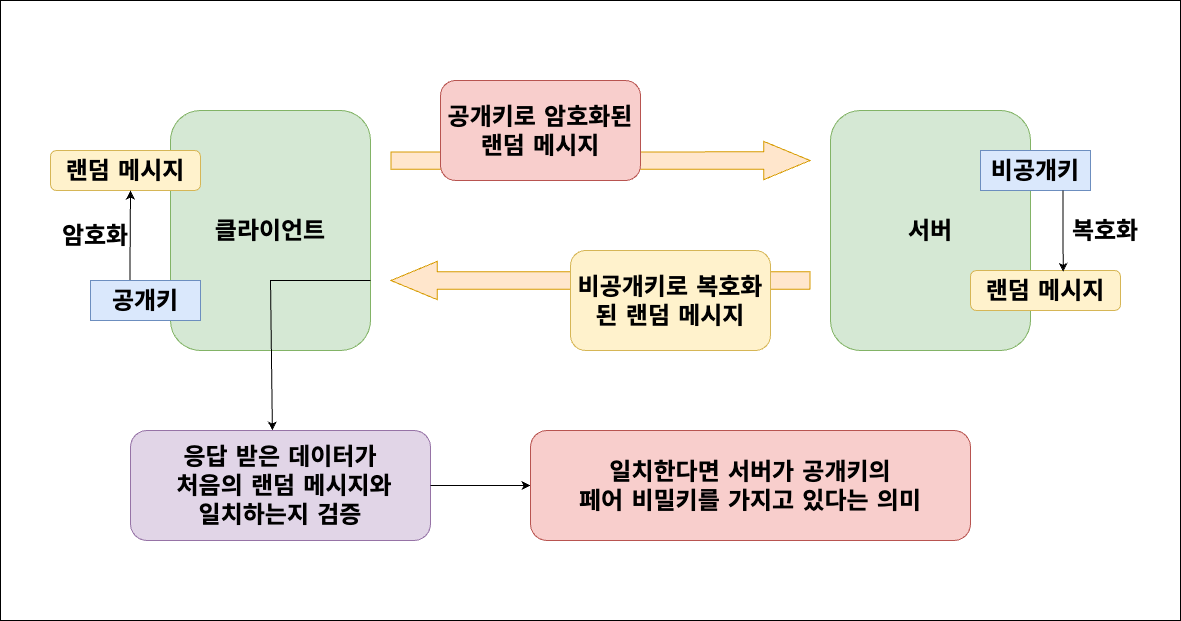

The diagram above was exported from draw.io. Its source (the exported page's mxGraphModel, read from the mxfile embedded in the PNG):
<mxGraphModel dx="2872" dy="712" grid="1" gridSize="10" guides="1" tooltips="1" connect="1" arrows="1" fold="1" page="1" pageScale="1" pageWidth="1600" pageHeight="900" math="0" shadow="0">
  <root>
    <mxCell id="0" />
    <mxCell id="1" parent="0" />
    <mxCell id="Gdb9cOgEQS9jIR57ge_e-15" value="" style="rounded=0;whiteSpace=wrap;html=1;" vertex="1" parent="1">
      <mxGeometry x="-30" y="250" width="1180" height="620" as="geometry" />
    </mxCell>
    <mxCell id="Gdb9cOgEQS9jIR57ge_e-17" value="&lt;font face=&quot;Verdana&quot;&gt;&lt;span style=&quot;font-size: 24px;&quot;&gt;&lt;b&gt;클라이언트&lt;/b&gt;&lt;/span&gt;&lt;/font&gt;" style="rounded=1;whiteSpace=wrap;html=1;fillColor=#d5e8d4;strokeColor=#82b366;" vertex="1" parent="1">
      <mxGeometry x="140" y="360" width="200" height="240" as="geometry" />
    </mxCell>
    <mxCell id="Gdb9cOgEQS9jIR57ge_e-19" value="" style="shape=flexArrow;endArrow=classic;html=1;rounded=0;fillColor=#ffe6cc;strokeColor=#d79b00;width=17.333333333333332;endSize=15.106666666666667;" edge="1" parent="1">
      <mxGeometry width="50" height="50" relative="1" as="geometry">
        <mxPoint x="360" y="410.1700000000001" as="sourcePoint" />
        <mxPoint x="780" y="410" as="targetPoint" />
      </mxGeometry>
    </mxCell>
    <mxCell id="Gdb9cOgEQS9jIR57ge_e-23" value="&lt;font face=&quot;Verdana&quot;&gt;&lt;span style=&quot;font-size: 24px;&quot;&gt;&lt;b&gt;서버&lt;br&gt;&lt;/b&gt;&lt;/span&gt;&lt;/font&gt;" style="rounded=1;whiteSpace=wrap;html=1;fillColor=#d5e8d4;strokeColor=#82b366;" vertex="1" parent="1">
      <mxGeometry x="800" y="360" width="200" height="240" as="geometry" />
    </mxCell>
    <mxCell id="Gdb9cOgEQS9jIR57ge_e-36" value="&lt;font face=&quot;Verdana&quot;&gt;&lt;span style=&quot;font-size: 24px;&quot;&gt;&lt;b&gt;비공개키&lt;br&gt;&lt;/b&gt;&lt;/span&gt;&lt;/font&gt;" style="text;html=1;strokeColor=#6c8ebf;fillColor=#dae8fc;align=center;verticalAlign=middle;whiteSpace=wrap;rounded=0;" vertex="1" parent="1">
      <mxGeometry x="950" y="400" width="110" height="40" as="geometry" />
    </mxCell>
    <mxCell id="Gdb9cOgEQS9jIR57ge_e-37" value="&lt;font face=&quot;Verdana&quot;&gt;&lt;span style=&quot;font-size: 24px;&quot;&gt;&lt;b&gt;랜덤 메시지&lt;/b&gt;&lt;/span&gt;&lt;/font&gt;" style="rounded=1;whiteSpace=wrap;html=1;fillColor=#fff2cc;strokeColor=#d6b656;" vertex="1" parent="1">
      <mxGeometry x="940" y="520" width="150" height="40" as="geometry" />
    </mxCell>
    <mxCell id="Gdb9cOgEQS9jIR57ge_e-41" style="edgeStyle=orthogonalEdgeStyle;rounded=0;orthogonalLoop=1;jettySize=auto;html=1;exitX=0.75;exitY=1;exitDx=0;exitDy=0;entryX=0.618;entryY=0.033;entryDx=0;entryDy=0;entryPerimeter=0;" edge="1" parent="1" source="Gdb9cOgEQS9jIR57ge_e-36" target="Gdb9cOgEQS9jIR57ge_e-37">
      <mxGeometry relative="1" as="geometry">
        <mxPoint x="1032" y="510" as="targetPoint" />
      </mxGeometry>
    </mxCell>
    <mxCell id="Gdb9cOgEQS9jIR57ge_e-38" value="" style="shape=flexArrow;endArrow=classic;html=1;rounded=0;fillColor=#ffe6cc;strokeColor=#d79b00;width=17.333333333333332;endSize=15.106666666666667;" edge="1" parent="1">
      <mxGeometry width="50" height="50" relative="1" as="geometry">
        <mxPoint x="780" y="530" as="sourcePoint" />
        <mxPoint x="360" y="530" as="targetPoint" />
      </mxGeometry>
    </mxCell>
    <mxCell id="Gdb9cOgEQS9jIR57ge_e-35" value="&lt;font face=&quot;Verdana&quot;&gt;&lt;span style=&quot;font-size: 24px;&quot;&gt;&lt;b&gt;비공개키로 복호화된 랜덤 메시지&lt;/b&gt;&lt;/span&gt;&lt;/font&gt;" style="rounded=1;whiteSpace=wrap;html=1;fillColor=#fff2cc;strokeColor=#d6b656;" vertex="1" parent="1">
      <mxGeometry x="540" y="500" width="200" height="100" as="geometry" />
    </mxCell>
    <mxCell id="Gdb9cOgEQS9jIR57ge_e-32" value="&lt;font face=&quot;Verdana&quot;&gt;&lt;span style=&quot;font-size: 24px;&quot;&gt;&lt;b&gt;공개키로 암호화된 &lt;br&gt;랜덤 메시지&lt;/b&gt;&lt;/span&gt;&lt;/font&gt;" style="rounded=1;whiteSpace=wrap;html=1;fillColor=#f8cecc;strokeColor=#b85450;" vertex="1" parent="1">
      <mxGeometry x="410" y="330" width="200" height="100" as="geometry" />
    </mxCell>
    <mxCell id="Gdb9cOgEQS9jIR57ge_e-30" value="&lt;font face=&quot;Verdana&quot;&gt;&lt;span style=&quot;font-size: 24px;&quot;&gt;&lt;b&gt;랜덤 메시지&lt;/b&gt;&lt;/span&gt;&lt;/font&gt;" style="rounded=1;whiteSpace=wrap;html=1;fillColor=#fff2cc;strokeColor=#d6b656;" vertex="1" parent="1">
      <mxGeometry x="20" y="400" width="150" height="40" as="geometry" />
    </mxCell>
    <mxCell id="Gdb9cOgEQS9jIR57ge_e-46" value="" style="endArrow=classic;html=1;rounded=0;exitX=0.358;exitY=0.05;exitDx=0;exitDy=0;exitPerimeter=0;" edge="1" parent="1" source="Gdb9cOgEQS9jIR57ge_e-21">
      <mxGeometry width="50" height="50" relative="1" as="geometry">
        <mxPoint x="110" y="510" as="sourcePoint" />
        <mxPoint x="100" y="440" as="targetPoint" />
      </mxGeometry>
    </mxCell>
    <mxCell id="Gdb9cOgEQS9jIR57ge_e-21" value="&lt;font face=&quot;Verdana&quot;&gt;&lt;span style=&quot;font-size: 24px;&quot;&gt;&lt;b&gt;공개키&lt;br&gt;&lt;/b&gt;&lt;/span&gt;&lt;/font&gt;" style="text;html=1;strokeColor=#6c8ebf;fillColor=#dae8fc;align=center;verticalAlign=middle;whiteSpace=wrap;rounded=0;" vertex="1" parent="1">
      <mxGeometry x="60" y="530" width="110" height="40" as="geometry" />
    </mxCell>
    <mxCell id="Gdb9cOgEQS9jIR57ge_e-49" value="&lt;b style=&quot;border-color: var(--border-color); font-family: Verdana; font-size: 24px;&quot;&gt;암호화&lt;/b&gt;" style="text;html=1;strokeColor=none;fillColor=none;align=center;verticalAlign=middle;whiteSpace=wrap;rounded=0;" vertex="1" parent="1">
      <mxGeometry x="20" y="470" width="90" height="30" as="geometry" />
    </mxCell>
    <mxCell id="Gdb9cOgEQS9jIR57ge_e-50" value="&lt;font face=&quot;Verdana&quot;&gt;&lt;span style=&quot;font-size: 24px;&quot;&gt;&lt;b&gt;복호화&lt;/b&gt;&lt;/span&gt;&lt;/font&gt;" style="text;html=1;strokeColor=none;fillColor=none;align=center;verticalAlign=middle;whiteSpace=wrap;rounded=0;" vertex="1" parent="1">
      <mxGeometry x="1030" y="465" width="90" height="30" as="geometry" />
    </mxCell>
    <mxCell id="Gdb9cOgEQS9jIR57ge_e-52" value="&lt;b style=&quot;border-color: var(--border-color); font-family: Verdana; font-size: 24px;&quot;&gt;응답 받은 데이터가 &lt;br&gt;&amp;nbsp;처음의 랜덤 메시지와 &lt;br&gt;일치하는지 검증&lt;/b&gt;" style="rounded=1;whiteSpace=wrap;html=1;fillColor=#e1d5e7;strokeColor=#9673a6;" vertex="1" parent="1">
      <mxGeometry x="100" y="680" width="300" height="110" as="geometry" />
    </mxCell>
    <mxCell id="Gdb9cOgEQS9jIR57ge_e-57" value="" style="endArrow=classic;html=1;rounded=0;entryX=0.473;entryY=0;entryDx=0;entryDy=0;entryPerimeter=0;" edge="1" parent="1" target="Gdb9cOgEQS9jIR57ge_e-52">
      <mxGeometry width="50" height="50" relative="1" as="geometry">
        <mxPoint x="340" y="530" as="sourcePoint" />
        <mxPoint x="590" y="560" as="targetPoint" />
        <Array as="points">
          <mxPoint x="240" y="530" />
        </Array>
      </mxGeometry>
    </mxCell>
    <mxCell id="Gdb9cOgEQS9jIR57ge_e-59" value="" style="endArrow=classic;html=1;rounded=0;exitX=1;exitY=0.5;exitDx=0;exitDy=0;" edge="1" parent="1" source="Gdb9cOgEQS9jIR57ge_e-52" target="Gdb9cOgEQS9jIR57ge_e-61">
      <mxGeometry width="50" height="50" relative="1" as="geometry">
        <mxPoint x="520" y="570" as="sourcePoint" />
        <mxPoint x="570" y="520" as="targetPoint" />
      </mxGeometry>
    </mxCell>
    <mxCell id="Gdb9cOgEQS9jIR57ge_e-61" value="&lt;font face=&quot;Verdana&quot;&gt;&lt;span style=&quot;font-size: 24px;&quot;&gt;&lt;b&gt;일치한다면 서버가 공개키의 &lt;br&gt;페어 비밀키를 가지고 있다는 의미&lt;/b&gt;&lt;/span&gt;&lt;/font&gt;" style="rounded=1;whiteSpace=wrap;html=1;fillColor=#f8cecc;strokeColor=#b85450;" vertex="1" parent="1">
      <mxGeometry x="500" y="680" width="440" height="110" as="geometry" />
    </mxCell>
  </root>
</mxGraphModel>